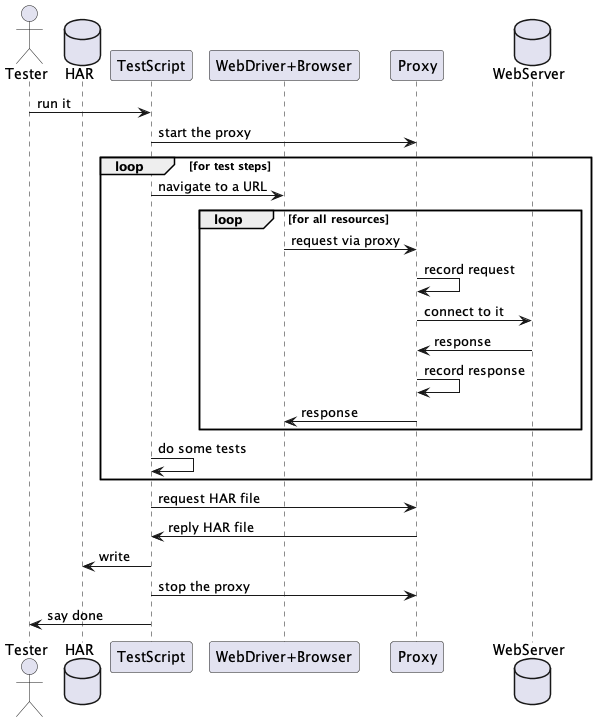

The diagram above was rendered by PlantUML. Its source (embedded in the PNG):
@startuml sequence
actor       Tester     as tester
database    HAR        as file
participant TestScript as script
participant "WebDriver+Browser" as browser
participant Proxy      as proxy
database    WebServer  as server

tester   -> script     : run it
script   -> proxy      : start the proxy
loop for test steps
script   -> browser    : navigate to a URL
loop for all resources
browser  -> proxy      : request via proxy
proxy    -> proxy      : record request
proxy    -> server     : connect to it
server   -> proxy      : response
proxy    -> proxy      : record response
proxy    -> browser    : response
end
script   -> script     : do some tests
end 
script   -> proxy      : request HAR file
proxy    -> script     : reply HAR file
script   -> file       : write
script   -> proxy      : stop the proxy
script   -> tester     : say done
@enduml